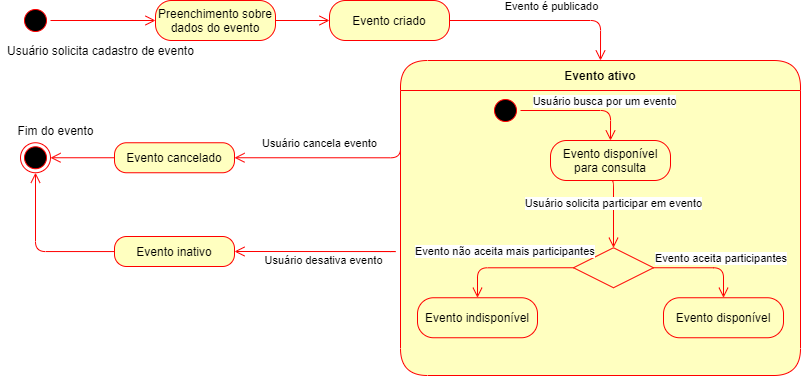

The diagram above was exported from draw.io. Its source (the exported page's mxGraphModel, read from the mxfile embedded in the PNG):
<mxGraphModel dx="1021" dy="529" grid="1" gridSize="10" guides="1" tooltips="1" connect="1" arrows="1" fold="1" page="1" pageScale="1" pageWidth="827" pageHeight="1169" math="0" shadow="0">
  <root>
    <mxCell id="0" />
    <mxCell id="1" parent="0" />
    <mxCell id="moRRGSwbApEOtHny4T5K-10" value="" style="ellipse;html=1;shape=startState;fillColor=#000000;strokeColor=#ff0000;" parent="1" vertex="1">
      <mxGeometry x="20" y="150" width="30" height="30" as="geometry" />
    </mxCell>
    <mxCell id="moRRGSwbApEOtHny4T5K-11" value="" style="edgeStyle=orthogonalEdgeStyle;html=1;verticalAlign=bottom;endArrow=open;endSize=8;strokeColor=#ff0000;exitX=1;exitY=0.5;exitDx=0;exitDy=0;entryX=0;entryY=0.5;entryDx=0;entryDy=0;" parent="1" source="moRRGSwbApEOtHny4T5K-10" target="moRRGSwbApEOtHny4T5K-13" edge="1">
      <mxGeometry relative="1" as="geometry">
        <mxPoint x="175" y="165" as="targetPoint" />
      </mxGeometry>
    </mxCell>
    <mxCell id="moRRGSwbApEOtHny4T5K-12" value="Usuário solicita cadastro de evento" style="text;html=1;align=center;verticalAlign=middle;resizable=0;points=[];autosize=1;strokeColor=none;" parent="1" vertex="1">
      <mxGeometry y="185" width="200" height="20" as="geometry" />
    </mxCell>
    <mxCell id="moRRGSwbApEOtHny4T5K-13" value="Preenchimento sobre dados do evento" style="rounded=1;whiteSpace=wrap;html=1;arcSize=40;fontColor=#000000;fillColor=#ffffc0;strokeColor=#ff0000;" parent="1" vertex="1">
      <mxGeometry x="155" y="145" width="120" height="40" as="geometry" />
    </mxCell>
    <mxCell id="moRRGSwbApEOtHny4T5K-14" value="" style="edgeStyle=orthogonalEdgeStyle;html=1;verticalAlign=bottom;endArrow=open;endSize=8;strokeColor=#ff0000;exitX=1;exitY=0.5;exitDx=0;exitDy=0;entryX=0;entryY=0.5;entryDx=0;entryDy=0;" parent="1" source="moRRGSwbApEOtHny4T5K-13" target="moRRGSwbApEOtHny4T5K-15" edge="1">
      <mxGeometry relative="1" as="geometry">
        <mxPoint x="335" y="165" as="targetPoint" />
        <mxPoint x="295" y="165" as="sourcePoint" />
      </mxGeometry>
    </mxCell>
    <mxCell id="moRRGSwbApEOtHny4T5K-21" style="edgeStyle=orthogonalEdgeStyle;rounded=1;orthogonalLoop=1;jettySize=auto;html=1;verticalAlign=bottom;strokeColor=#ff0000;endArrow=open;endSize=8;exitX=0;exitY=0.25;exitDx=0;exitDy=0;entryX=1;entryY=0.5;entryDx=0;entryDy=0;" parent="1" source="W1z2FBmM7yr9XXK3_uiB-1" target="moRRGSwbApEOtHny4T5K-45" edge="1">
      <mxGeometry relative="1" as="geometry">
        <mxPoint x="265" y="302" as="targetPoint" />
        <Array as="points">
          <mxPoint x="400" y="302" />
        </Array>
        <mxPoint x="325" y="222.25" as="sourcePoint" />
      </mxGeometry>
    </mxCell>
    <mxCell id="moRRGSwbApEOtHny4T5K-46" value="Usuário cancela evento" style="edgeLabel;html=1;align=center;verticalAlign=middle;resizable=0;points=[];" parent="moRRGSwbApEOtHny4T5K-21" vertex="1" connectable="0">
      <mxGeometry x="-0.2471" y="5" relative="1" as="geometry">
        <mxPoint x="-31" y="-20" as="offset" />
      </mxGeometry>
    </mxCell>
    <mxCell id="moRRGSwbApEOtHny4T5K-54" value="Evento é publicado" style="edgeStyle=orthogonalEdgeStyle;rounded=1;orthogonalLoop=1;jettySize=auto;html=1;entryX=0.5;entryY=0;entryDx=0;entryDy=0;verticalAlign=bottom;strokeColor=#ff0000;endArrow=open;endSize=8;" parent="1" source="moRRGSwbApEOtHny4T5K-15" target="W1z2FBmM7yr9XXK3_uiB-1" edge="1">
      <mxGeometry x="0.0698" y="5" relative="1" as="geometry">
        <mxPoint x="570" y="165" as="targetPoint" />
        <mxPoint as="offset" />
        <Array as="points">
          <mxPoint x="600" y="165" />
        </Array>
      </mxGeometry>
    </mxCell>
    <mxCell id="moRRGSwbApEOtHny4T5K-15" value="Evento criado" style="rounded=1;whiteSpace=wrap;html=1;arcSize=40;fontColor=#000000;fillColor=#ffffc0;strokeColor=#ff0000;" parent="1" vertex="1">
      <mxGeometry x="329" y="145" width="120" height="40" as="geometry" />
    </mxCell>
    <mxCell id="moRRGSwbApEOtHny4T5K-49" style="edgeStyle=orthogonalEdgeStyle;rounded=1;orthogonalLoop=1;jettySize=auto;html=1;entryX=1;entryY=0.5;entryDx=0;entryDy=0;verticalAlign=bottom;strokeColor=#ff0000;endArrow=open;endSize=8;" parent="1" source="moRRGSwbApEOtHny4T5K-45" target="moRRGSwbApEOtHny4T5K-47" edge="1">
      <mxGeometry relative="1" as="geometry" />
    </mxCell>
    <mxCell id="moRRGSwbApEOtHny4T5K-45" value="Evento cancelado" style="rounded=1;whiteSpace=wrap;html=1;arcSize=40;fontColor=#000000;fillColor=#ffffc0;strokeColor=#ff0000;" parent="1" vertex="1">
      <mxGeometry x="114" y="287.25" width="120" height="30" as="geometry" />
    </mxCell>
    <mxCell id="moRRGSwbApEOtHny4T5K-47" value="" style="ellipse;html=1;shape=endState;fillColor=#000000;strokeColor=#ff0000;" parent="1" vertex="1">
      <mxGeometry x="20" y="287.25" width="30" height="30" as="geometry" />
    </mxCell>
    <mxCell id="moRRGSwbApEOtHny4T5K-48" value="Fim do evento" style="text;html=1;align=center;verticalAlign=middle;resizable=0;points=[];autosize=1;strokeColor=none;" parent="1" vertex="1">
      <mxGeometry x="10" y="265" width="90" height="20" as="geometry" />
    </mxCell>
    <mxCell id="W1z2FBmM7yr9XXK3_uiB-14" style="edgeStyle=orthogonalEdgeStyle;rounded=1;orthogonalLoop=1;jettySize=auto;html=1;entryX=1;entryY=0.5;entryDx=0;entryDy=0;verticalAlign=bottom;strokeColor=#ff0000;endArrow=open;endSize=8;" edge="1" parent="1" target="W1z2FBmM7yr9XXK3_uiB-12">
      <mxGeometry relative="1" as="geometry">
        <mxPoint x="370" y="396" as="sourcePoint" />
        <Array as="points">
          <mxPoint x="400" y="396" />
        </Array>
      </mxGeometry>
    </mxCell>
    <mxCell id="W1z2FBmM7yr9XXK3_uiB-21" value="Usuário desativa evento" style="edgeLabel;html=1;align=center;verticalAlign=middle;resizable=0;points=[];" vertex="1" connectable="0" parent="W1z2FBmM7yr9XXK3_uiB-14">
      <mxGeometry x="0.0528" y="-1" relative="1" as="geometry">
        <mxPoint x="-4" y="9" as="offset" />
      </mxGeometry>
    </mxCell>
    <mxCell id="W1z2FBmM7yr9XXK3_uiB-1" value="Evento ativo" style="swimlane;fontStyle=1;align=center;verticalAlign=middle;childLayout=stackLayout;horizontal=1;startSize=30;horizontalStack=0;resizeParent=0;resizeLast=1;container=0;fontColor=#000000;collapsible=0;rounded=1;arcSize=30;strokeColor=#ff0000;fillColor=#ffffc0;swimlaneFillColor=#ffffc0;dropTarget=0;" vertex="1" parent="1">
      <mxGeometry x="400" y="205" width="400" height="315" as="geometry" />
    </mxCell>
    <mxCell id="W1z2FBmM7yr9XXK3_uiB-5" value="" style="ellipse;html=1;shape=startState;fillColor=#000000;strokeColor=#ff0000;direction=east;" vertex="1" parent="1">
      <mxGeometry x="490" y="240" width="30" height="30" as="geometry" />
    </mxCell>
    <mxCell id="W1z2FBmM7yr9XXK3_uiB-6" value="" style="edgeStyle=orthogonalEdgeStyle;html=1;verticalAlign=bottom;endArrow=open;endSize=8;strokeColor=#ff0000;exitX=1;exitY=0.5;exitDx=0;exitDy=0;entryX=0.5;entryY=0;entryDx=0;entryDy=0;" edge="1" source="W1z2FBmM7yr9XXK3_uiB-5" parent="1" target="W1z2FBmM7yr9XXK3_uiB-8">
      <mxGeometry relative="1" as="geometry">
        <mxPoint x="660" y="265" as="targetPoint" />
        <Array as="points">
          <mxPoint x="610" y="255" />
        </Array>
      </mxGeometry>
    </mxCell>
    <mxCell id="W1z2FBmM7yr9XXK3_uiB-10" value="Usuário busca por um evento" style="edgeLabel;html=1;align=center;verticalAlign=middle;resizable=0;points=[];" vertex="1" connectable="0" parent="W1z2FBmM7yr9XXK3_uiB-6">
      <mxGeometry x="-0.0124" y="-1" relative="1" as="geometry">
        <mxPoint x="25" y="-11" as="offset" />
      </mxGeometry>
    </mxCell>
    <mxCell id="W1z2FBmM7yr9XXK3_uiB-35" style="edgeStyle=orthogonalEdgeStyle;rounded=1;orthogonalLoop=1;jettySize=auto;html=1;exitX=0.5;exitY=1;exitDx=0;exitDy=0;entryX=0.5;entryY=0;entryDx=0;entryDy=0;verticalAlign=bottom;strokeColor=#ff0000;endArrow=open;endSize=8;" edge="1" parent="1" source="W1z2FBmM7yr9XXK3_uiB-8" target="W1z2FBmM7yr9XXK3_uiB-26">
      <mxGeometry relative="1" as="geometry">
        <Array as="points">
          <mxPoint x="613" y="325" />
        </Array>
      </mxGeometry>
    </mxCell>
    <mxCell id="W1z2FBmM7yr9XXK3_uiB-36" value="Usuário solicita participar em evento" style="edgeLabel;html=1;align=center;verticalAlign=middle;resizable=0;points=[];" vertex="1" connectable="0" parent="W1z2FBmM7yr9XXK3_uiB-35">
      <mxGeometry x="-0.2598" y="-1" relative="1" as="geometry">
        <mxPoint as="offset" />
      </mxGeometry>
    </mxCell>
    <mxCell id="W1z2FBmM7yr9XXK3_uiB-8" value="Evento disponível para consulta" style="rounded=1;whiteSpace=wrap;html=1;arcSize=40;fontColor=#000000;fillColor=#ffffc0;strokeColor=#ff0000;" vertex="1" parent="1">
      <mxGeometry x="550" y="285" width="120" height="40" as="geometry" />
    </mxCell>
    <mxCell id="W1z2FBmM7yr9XXK3_uiB-13" style="edgeStyle=orthogonalEdgeStyle;rounded=1;orthogonalLoop=1;jettySize=auto;html=1;entryX=0.5;entryY=1;entryDx=0;entryDy=0;verticalAlign=bottom;strokeColor=#ff0000;endArrow=open;endSize=8;" edge="1" parent="1" source="W1z2FBmM7yr9XXK3_uiB-12" target="moRRGSwbApEOtHny4T5K-47">
      <mxGeometry relative="1" as="geometry" />
    </mxCell>
    <mxCell id="W1z2FBmM7yr9XXK3_uiB-12" value="Evento inativo" style="rounded=1;whiteSpace=wrap;html=1;arcSize=40;fontColor=#000000;fillColor=#ffffc0;strokeColor=#ff0000;" vertex="1" parent="1">
      <mxGeometry x="114" y="381" width="120" height="30" as="geometry" />
    </mxCell>
    <mxCell id="W1z2FBmM7yr9XXK3_uiB-26" value="" style="rhombus;whiteSpace=wrap;html=1;fillColor=#ffffc0;strokeColor=#ff0000;" vertex="1" parent="1">
      <mxGeometry x="573" y="392.25" width="80" height="40" as="geometry" />
    </mxCell>
    <mxCell id="W1z2FBmM7yr9XXK3_uiB-27" value="Evento aceita participantes" style="edgeStyle=orthogonalEdgeStyle;html=1;align=left;verticalAlign=bottom;endArrow=open;endSize=8;strokeColor=#ff0000;exitX=1;exitY=0.5;exitDx=0;exitDy=0;entryX=0.5;entryY=0;entryDx=0;entryDy=0;" edge="1" source="W1z2FBmM7yr9XXK3_uiB-26" parent="1" target="W1z2FBmM7yr9XXK3_uiB-30">
      <mxGeometry x="-1" relative="1" as="geometry">
        <mxPoint x="753" y="412.25" as="targetPoint" />
      </mxGeometry>
    </mxCell>
    <mxCell id="W1z2FBmM7yr9XXK3_uiB-28" value="Evento não aceita mais participantes" style="edgeStyle=orthogonalEdgeStyle;html=1;align=left;verticalAlign=top;endArrow=open;endSize=8;strokeColor=#ff0000;exitX=0;exitY=0.5;exitDx=0;exitDy=0;entryX=0.5;entryY=0;entryDx=0;entryDy=0;" edge="1" source="W1z2FBmM7yr9XXK3_uiB-26" parent="1" target="W1z2FBmM7yr9XXK3_uiB-29">
      <mxGeometry x="0.5238" y="-71" relative="1" as="geometry">
        <mxPoint x="453" y="412.25" as="targetPoint" />
        <mxPoint x="7" y="-30" as="offset" />
      </mxGeometry>
    </mxCell>
    <mxCell id="W1z2FBmM7yr9XXK3_uiB-29" value="Evento indisponível" style="rounded=1;whiteSpace=wrap;html=1;arcSize=40;fontColor=#000000;fillColor=#ffffc0;strokeColor=#ff0000;" vertex="1" parent="1">
      <mxGeometry x="417" y="442.25" width="120" height="40" as="geometry" />
    </mxCell>
    <mxCell id="W1z2FBmM7yr9XXK3_uiB-30" value="Evento disponível" style="rounded=1;whiteSpace=wrap;html=1;arcSize=40;fontColor=#000000;fillColor=#ffffc0;strokeColor=#ff0000;" vertex="1" parent="1">
      <mxGeometry x="663" y="442.25" width="120" height="40" as="geometry" />
    </mxCell>
  </root>
</mxGraphModel>